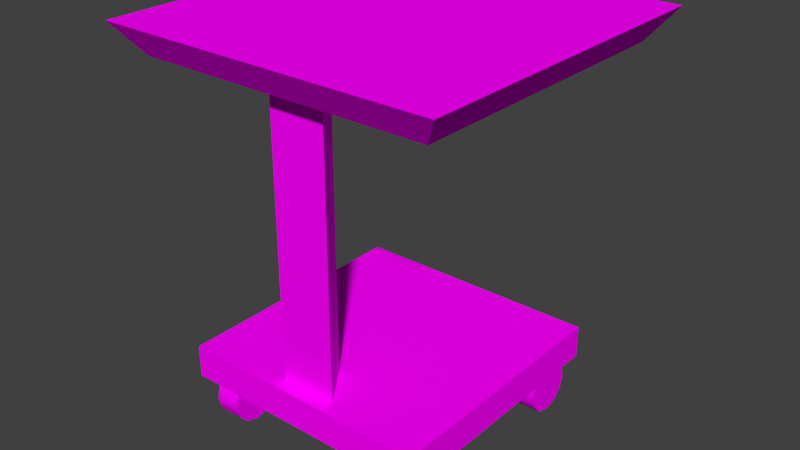 # Source: cart1.blend  (saved by Blender 2.76.0; exported with 4.5.12 LTS)
import bpy
from mathutils import Matrix  # noqa: F401  (used for matrix-valued properties, if any)

bpy.ops.wm.read_factory_settings(use_empty=True)
scene = bpy.context.scene
scene.name = 'Scene'

# ---- collections
col_collection_1 = bpy.data.collections.new('Collection 1'); scene.collection.children.link(col_collection_1)

# ---- images (referenced by path relative to the original .blend; pixels are not part of the script)
import os
ASSET_DIR = os.environ.get("B2B_ASSET_DIR", "")  # directory of the original .blend (textures are referenced by path, not embedded)
HERE = os.path.dirname(os.path.abspath(__file__))  # packed textures are extracted next to this script under _unpacked/

def load_image(name, relpath, width, height, colorspace="sRGB"):
    """Load a texture the original file referenced (path relative to the .blend, or extracted next to this script)."""
    p = next((c for c in (os.path.join(HERE, relpath), os.path.join(ASSET_DIR, relpath)) if relpath and os.path.exists(c)), "")
    if p:
        img = bpy.data.images.load(p, check_existing=True)
        img.name = name
    else:  # same state as the original file: an image datablock whose file is absent (Cycles renders it pink)
        img = bpy.data.images.new(name, width, height)
        img.source = "FILE"
        img.filepath = "//" + (relpath or name)
    img.colorspace_settings.name = colorspace
    return img
img_console3_7_bmp = load_image('console3_7.bmp', 'console3_7.bmp', 1024, 1024, 'sRGB')
img_console2_7_bmp = load_image('console2_7.bmp', 'console2_7.png', 1024, 1024, 'sRGB')
img_console1_3_bmp = load_image('console1_3.bmp', 'console1_3.bmp', 1024, 1024, 'sRGB')
img_console1_9_bmp = load_image('console1_9.bmp', 'console1_9.bmp', 1024, 1024, 'sRGB')

# ---- materials (node trees are filled in below, after node groups)
mat_console3_7 = bpy.data.materials.new('console3_7')
mat_console3_7.alpha_threshold = 0.0
mat_console3_7.roughness = 0.5
mat_console3_7.line_color = (0.0, 0.0, 0.0, 1.0)
mat_console2_7 = bpy.data.materials.new('console2_7')
mat_console2_7.alpha_threshold = 0.0
mat_console2_7.roughness = 0.5
mat_console1_3 = bpy.data.materials.new('console1_3')
mat_console1_3.alpha_threshold = 0.0
mat_console1_3.roughness = 0.5
mat_console1_9 = bpy.data.materials.new('console1_9')
mat_console1_9.alpha_threshold = 0.0
mat_console1_9.roughness = 0.5
mat_col1 = bpy.data.materials.new('col1')
mat_col1.alpha_threshold = 0.0
mat_col1.roughness = 0.5

# ---- material node trees
mat_console3_7.use_nodes = True; mat_console3_7.node_tree.nodes.clear()
_N = mat_console3_7.node_tree.nodes; _L = mat_console3_7.node_tree.links
n0 = _N.new('ShaderNodeOutputMaterial'); n0.name = 'Material Output'; n0.location = (300, 300)
n1 = _N.new('ShaderNodeBsdfDiffuse'); n1.name = 'Diffuse BSDF'; n1.location = (10, 300)
n2 = _N.new('ShaderNodeTexImage'); n2.name = 'Image Texture'; n2.location = (-180, 300)
n2.width = 140
n2.image = img_console3_7_bmp
_L.new(n1.outputs[0], n0.inputs[0])
_L.new(n2.outputs[0], n1.inputs[0])
n0.is_active_output = True
mat_console2_7.use_nodes = True; mat_console2_7.node_tree.nodes.clear()
_N = mat_console2_7.node_tree.nodes; _L = mat_console2_7.node_tree.links
n0 = _N.new('ShaderNodeOutputMaterial'); n0.name = 'Material Output'; n0.location = (300, 300)
n1 = _N.new('ShaderNodeBsdfDiffuse'); n1.name = 'Diffuse BSDF'; n1.location = (10, 300)
n2 = _N.new('ShaderNodeTexImage'); n2.name = 'Image Texture'; n2.location = (-180, 300)
n2.width = 140
n2.image = img_console2_7_bmp
_L.new(n1.outputs[0], n0.inputs[0])
_L.new(n2.outputs[0], n1.inputs[0])
n0.is_active_output = True
mat_console1_3.use_nodes = True; mat_console1_3.node_tree.nodes.clear()
_N = mat_console1_3.node_tree.nodes; _L = mat_console1_3.node_tree.links
n0 = _N.new('ShaderNodeOutputMaterial'); n0.name = 'Material Output'; n0.location = (300, 300)
n1 = _N.new('ShaderNodeBsdfDiffuse'); n1.name = 'Diffuse BSDF'; n1.location = (10, 300)
n2 = _N.new('ShaderNodeTexImage'); n2.name = 'Image Texture'; n2.location = (-180, 300)
n2.width = 140
n2.image = img_console1_3_bmp
_L.new(n1.outputs[0], n0.inputs[0])
_L.new(n2.outputs[0], n1.inputs[0])
n0.is_active_output = True
mat_console1_9.use_nodes = True; mat_console1_9.node_tree.nodes.clear()
_N = mat_console1_9.node_tree.nodes; _L = mat_console1_9.node_tree.links
n0 = _N.new('ShaderNodeOutputMaterial'); n0.name = 'Material Output'; n0.location = (300, 300)
n1 = _N.new('ShaderNodeBsdfDiffuse'); n1.name = 'Diffuse BSDF'; n1.location = (10, 300)
n2 = _N.new('ShaderNodeTexImage'); n2.name = 'Image Texture'; n2.location = (-180, 300)
n2.width = 140
n2.image = img_console1_9_bmp
_L.new(n1.outputs[0], n0.inputs[0])
_L.new(n2.outputs[0], n1.inputs[0])
n0.is_active_output = True
mat_col1.use_nodes = True; mat_col1.node_tree.nodes.clear()
_N = mat_col1.node_tree.nodes; _L = mat_col1.node_tree.links
n0 = _N.new('ShaderNodeOutputMaterial'); n0.name = 'Material Output'; n0.location = (300, 300)
n1 = _N.new('ShaderNodeBsdfDiffuse'); n1.name = 'Diffuse BSDF'; n1.location = (10, 300)
_L.new(n1.outputs[0], n0.inputs[0])
n0.is_active_output = True

# ---- world
world_world = bpy.data.worlds.new('World'); scene.world = world_world
world_world.color = (0.05088, 0.05088, 0.05088)
world_world.use_sun_shadow = False
world_world.sun_shadow_jitter_overblur = 0.0
world_world.cycles.sampling_method = 'NONE'
world_world.cycles.sample_map_resolution = 256

# ---- meshes
me_cube_001 = bpy.data.meshes.new('Cube.001')
me_cube_001.from_pydata([(0.4423, 0.4423, 0.1771), (0.4423, -0.4423, 0.1771), (-0.4423, -0.4423, 0.1771), (-0.4423, 0.4423, 0.1771), (0.4423, 0.4423, 0.2901), (0.4423, -0.4423, 0.2901), (-0.4423, -0.4423, 0.2901), (-0.4423, 0.4423, 0.2901), (-2.201e-08, -0.2518, 0.2869), (0.0998, -0.3908, 0.2869), (-0.0998, -0.3908, 0.2869), (-0.5092, 0.5533, 1.261), (-2.201e-08, -0.2518, 1.261), (0.0998, -0.3908, 1.261), (-0.0998, -0.3908, 1.261), (0.5092, 0.5533, 1.261), (0.5092, -0.4651, 1.261), (-0.5092, -0.4651, 1.261), (-0.5881, 0.6322, 1.369), (0.5881, 0.6322, 1.369), (0.5881, -0.544, 1.369), (-0.5881, -0.544, 1.369), (-0.3122, -0.4148, 0.08948), (-0.4016, -0.4148, 0.08948), (-0.3122, -0.4028, 0.04481), (-0.4016, -0.4028, 0.04481), (-0.3122, -0.3701, 0.01212), (-0.4016, -0.3701, 0.01212), (-0.3122, -0.3255, 0.0001527), (-0.4016, -0.3255, 0.0001527), (-0.3122, -0.2808, 0.01212), (-0.4016, -0.2808, 0.01212), (-0.3122, -0.2481, 0.04481), (-0.4016, -0.2481, 0.04481), (-0.3122, -0.2362, 0.08948), (-0.4016, -0.2362, 0.08948), (-0.3122, -0.2481, 0.1341), (-0.4016, -0.2481, 0.1341), (-0.3122, -0.2808, 0.1668), (-0.4016, -0.2808, 0.1668), (-0.3122, -0.3255, 0.1788), (-0.4016, -0.3255, 0.1788), (-0.3122, -0.3701, 0.1668), (-0.4016, -0.3701, 0.1668), (-0.3122, -0.4028, 0.1341), (-0.4016, -0.4028, 0.1341), (-0.3122, 0.2487, 0.08948), (-0.4016, 0.2487, 0.08948), (-0.3122, 0.2607, 0.04481), (-0.4016, 0.2607, 0.04481), (-0.3122, 0.2934, 0.01212), (-0.4016, 0.2934, 0.01212), (-0.3122, 0.3381, 0.0001527), (-0.4016, 0.3381, 0.0001527), (-0.3122, 0.3827, 0.01212), (-0.4016, 0.3827, 0.01212), (-0.3122, 0.4154, 0.04481), (-0.4016, 0.4154, 0.04481), (-0.3122, 0.4274, 0.08948), (-0.4016, 0.4274, 0.08948), (-0.3122, 0.4154, 0.1341), (-0.4016, 0.4154, 0.1341), (-0.3122, 0.3827, 0.1668), (-0.4016, 0.3827, 0.1668), (-0.3122, 0.3381, 0.1788), (-0.4016, 0.3381, 0.1788), (-0.3122, 0.2934, 0.1668), (-0.4016, 0.2934, 0.1668), (-0.3122, 0.2607, 0.1341), (-0.4016, 0.2607, 0.1341), (0.4039, -0.4148, 0.08948), (0.3146, -0.4148, 0.08948), (0.4039, -0.4028, 0.04481), (0.3146, -0.4028, 0.04481), (0.4039, -0.3701, 0.01212), (0.3146, -0.3701, 0.01212), (0.4039, -0.3255, 0.0001527), (0.3146, -0.3255, 0.0001527), (0.4039, -0.2808, 0.01212), (0.3146, -0.2808, 0.01212), (0.4039, -0.2481, 0.04481), (0.3146, -0.2481, 0.04481), (0.4039, -0.2362, 0.08948), (0.3146, -0.2362, 0.08948), (0.4039, -0.2481, 0.1341), (0.3146, -0.2481, 0.1341), (0.4039, -0.2808, 0.1668), (0.3146, -0.2808, 0.1668), (0.4039, -0.3255, 0.1788), (0.3146, -0.3255, 0.1788), (0.4039, -0.3701, 0.1668), (0.3146, -0.3701, 0.1668), (0.4039, -0.4028, 0.1341), (0.3146, -0.4028, 0.1341), (0.4039, 0.2487, 0.08948), (0.3146, 0.2487, 0.08948), (0.4039, 0.2607, 0.04481), (0.3146, 0.2607, 0.04481), (0.4039, 0.2934, 0.01212), (0.3146, 0.2934, 0.01212), (0.4039, 0.3381, 0.0001527), (0.3146, 0.3381, 0.0001527), (0.4039, 0.3827, 0.01212), (0.3146, 0.3827, 0.01212), (0.4039, 0.4154, 0.04481), (0.3146, 0.4154, 0.04481), (0.4039, 0.4274, 0.08948), (0.3146, 0.4274, 0.08948), (0.4039, 0.4154, 0.1341), (0.3146, 0.4154, 0.1341), (0.4039, 0.3827, 0.1668), (0.3146, 0.3827, 0.1668), (0.4039, 0.3381, 0.1788), (0.3146, 0.3381, 0.1788), (0.4039, 0.2934, 0.1668), (0.3146, 0.2934, 0.1668), (0.4039, 0.2607, 0.1341), (0.3146, 0.2607, 0.1341), (0.4423, 0.4423, 0.1771), (0.4423, 0.4423, 0.1771), (0.4423, 0.4423, 0.2901), (0.4423, 0.4423, 0.2901), (0.4423, -0.4423, 0.2901), (0.4423, -0.4423, 0.2901), (0.4423, -0.4423, 0.1771), (0.4423, -0.4423, 0.1771), (-0.4423, -0.4423, 0.2901), (-0.4423, -0.4423, 0.2901), (-0.4423, -0.4423, 0.1771), (-0.4423, -0.4423, 0.1771), (-0.4423, 0.4423, 0.2901), (-0.4423, 0.4423, 0.2901), (-0.4423, 0.4423, 0.1771), (-0.4423, 0.4423, 0.1771), (-2.201e-08, -0.2518, 0.2869), (-2.201e-08, -0.2518, 1.261), (0.0998, -0.3908, 1.261), (0.0998, -0.3908, 0.2869), (-0.0998, -0.3908, 1.261), (-0.0998, -0.3908, 0.2869), (-0.5092, 0.5533, 1.261), (-0.5092, 0.5533, 1.261), (-0.5092, -0.4651, 1.261), (-0.5092, -0.4651, 1.261), (-0.5881, 0.6322, 1.369), (-0.5881, 0.6322, 1.369), (-0.5881, -0.544, 1.369), (-0.5881, -0.544, 1.369), (0.5092, -0.4651, 1.261), (0.5092, -0.4651, 1.261), (0.5092, 0.5533, 1.261), (0.5092, 0.5533, 1.261), (0.5881, -0.544, 1.369), (0.5881, -0.544, 1.369), (0.5881, 0.6322, 1.369), (0.5881, 0.6322, 1.369), (-0.3122, -0.4148, 0.08948), (-0.3122, -0.4028, 0.04481), (-0.4016, -0.4028, 0.04481), (-0.4016, -0.4148, 0.08948), (-0.3122, -0.3701, 0.01212), (-0.4016, -0.3701, 0.01212), (-0.3122, -0.3255, 0.0001527), (-0.4016, -0.3255, 0.0001527), (-0.3122, -0.2808, 0.01212), (-0.4016, -0.2808, 0.01212), (-0.3122, -0.2481, 0.04481), (-0.4016, -0.2481, 0.04481), (-0.3122, -0.2362, 0.08948), (-0.4016, -0.2362, 0.08948), (-0.3122, -0.2481, 0.1341), (-0.4016, -0.2481, 0.1341), (-0.3122, -0.2808, 0.1668), (-0.4016, -0.2808, 0.1668), (-0.3122, -0.3255, 0.1788), (-0.4016, -0.3255, 0.1788), (-0.3122, -0.3701, 0.1668), (-0.4016, -0.3701, 0.1668), (-0.3122, -0.4028, 0.1341), (-0.4016, -0.4028, 0.1341), (-0.3122, 0.2487, 0.08948), (-0.3122, 0.2607, 0.04481), (-0.4016, 0.2607, 0.04481), (-0.4016, 0.2487, 0.08948), (-0.3122, 0.2934, 0.01212), (-0.4016, 0.2934, 0.01212), (-0.3122, 0.3381, 0.0001527), (-0.4016, 0.3381, 0.0001527), (-0.3122, 0.3827, 0.01212), (-0.4016, 0.3827, 0.01212), (-0.3122, 0.4154, 0.04481), (-0.4016, 0.4154, 0.04481), (-0.3122, 0.4274, 0.08948), (-0.4016, 0.4274, 0.08948), (-0.3122, 0.4154, 0.1341), (-0.4016, 0.4154, 0.1341), (-0.3122, 0.3827, 0.1668), (-0.4016, 0.3827, 0.1668), (-0.3122, 0.3381, 0.1788), (-0.4016, 0.3381, 0.1788), (-0.3122, 0.2934, 0.1668), (-0.4016, 0.2934, 0.1668), (-0.3122, 0.2607, 0.1341), (-0.4016, 0.2607, 0.1341), (0.4039, -0.4148, 0.08948), (0.4039, -0.4028, 0.04481), (0.3146, -0.4028, 0.04481), (0.3146, -0.4148, 0.08948), (0.4039, -0.3701, 0.01212), (0.3146, -0.3701, 0.01212), (0.4039, -0.3255, 0.0001527), (0.3146, -0.3255, 0.0001527), (0.4039, -0.2808, 0.01212), (0.3146, -0.2808, 0.01212), (0.4039, -0.2481, 0.04481), (0.3146, -0.2481, 0.04481), (0.4039, -0.2362, 0.08948), (0.3146, -0.2362, 0.08948), (0.4039, -0.2481, 0.1341), (0.3146, -0.2481, 0.1341), (0.4039, -0.2808, 0.1668), (0.3146, -0.2808, 0.1668), (0.4039, -0.3255, 0.1788), (0.3146, -0.3255, 0.1788), (0.4039, -0.3701, 0.1668), (0.3146, -0.3701, 0.1668), (0.4039, -0.4028, 0.1341), (0.3146, -0.4028, 0.1341), (0.4039, 0.2487, 0.08948), (0.4039, 0.2607, 0.04481), (0.3146, 0.2607, 0.04481), (0.3146, 0.2487, 0.08948), (0.4039, 0.2934, 0.01212), (0.3146, 0.2934, 0.01212), (0.4039, 0.3381, 0.0001527), (0.3146, 0.3381, 0.0001527), (0.4039, 0.3827, 0.01212), (0.3146, 0.3827, 0.01212), (0.4039, 0.4154, 0.04481), (0.3146, 0.4154, 0.04481), (0.4039, 0.4274, 0.08948), (0.3146, 0.4274, 0.08948), (0.4039, 0.4154, 0.1341), (0.3146, 0.4154, 0.1341), (0.4039, 0.3827, 0.1668), (0.3146, 0.3827, 0.1668), (0.4039, 0.3381, 0.1788), (0.3146, 0.3381, 0.1788), (0.4039, 0.2934, 0.1668), (0.3146, 0.2934, 0.1668), (0.4039, 0.2607, 0.1341), (0.3146, 0.2607, 0.1341)], [], [(122, 124, 118), (126, 128, 125), (130, 132, 129), (121, 119, 133), (1, 2, 3), (6, 5, 4), (136, 137, 134), (138, 139, 9), (146, 144, 140), (12, 8, 10), (148, 143, 141), (152, 147, 17), (145, 154, 151), (155, 153, 16), (18, 21, 20), (159, 158, 157), (158, 161, 160), (161, 163, 162), (163, 165, 164), (165, 167, 166), (167, 169, 168), (169, 171, 170), (171, 173, 172), (173, 175, 174), (175, 177, 176), (43, 31, 27), (45, 159, 156), (177, 45, 178), (28, 36, 44), (183, 182, 181), (182, 185, 184), (185, 187, 186), (187, 189, 188), (189, 191, 190), (191, 193, 192), (193, 195, 194), (195, 197, 196), (197, 199, 198), (199, 201, 200), (67, 55, 51), (69, 183, 180), (201, 69, 202), (56, 60, 68), (207, 206, 205), (206, 209, 208), (209, 211, 210), (211, 213, 212), (213, 215, 214), (215, 217, 216), (217, 219, 218), (219, 221, 220), (221, 223, 222), (223, 225, 224), (91, 83, 75), (93, 207, 204), (225, 93, 226), (76, 84, 92), (231, 230, 229), (230, 233, 232), (233, 235, 234), (235, 237, 236), (237, 239, 238), (239, 241, 240), (241, 243, 242), (243, 245, 244), (245, 247, 246), (247, 249, 248), (115, 103, 99), (117, 231, 228), (249, 117, 250), (104, 108, 116), (120, 122, 118), (123, 126, 125), (127, 130, 129), (131, 121, 133), (0, 1, 3), (7, 6, 4), (135, 136, 134), (13, 138, 9), (142, 146, 140), (14, 12, 10), (150, 148, 141), (149, 152, 17), (11, 145, 151), (15, 155, 16), (19, 18, 20), (156, 159, 157), (157, 158, 160), (160, 161, 162), (162, 163, 164), (164, 165, 166), (166, 167, 168), (168, 169, 170), (170, 171, 172), (172, 173, 174), (174, 175, 176), (27, 25, 23), (23, 179, 27), (43, 41, 35), (39, 37, 35), (35, 33, 31), (31, 29, 27), (27, 179, 43), (41, 39, 35), (35, 31, 43), (178, 45, 156), (176, 177, 178), (44, 22, 24), (24, 26, 44), (28, 30, 36), (32, 34, 36), (36, 38, 40), (40, 42, 44), (44, 26, 28), (30, 32, 36), (36, 40, 44), (180, 183, 181), (181, 182, 184), (184, 185, 186), (186, 187, 188), (188, 189, 190), (190, 191, 192), (192, 193, 194), (194, 195, 196), (196, 197, 198), (198, 199, 200), (51, 49, 47), (47, 203, 51), (67, 65, 63), (63, 61, 67), (59, 57, 55), (55, 53, 51), (51, 203, 67), (67, 61, 59), (59, 55, 67), (202, 69, 180), (200, 201, 202), (68, 46, 48), (48, 50, 52), (52, 54, 56), (56, 58, 60), (60, 62, 64), (64, 66, 68), (68, 48, 52), (52, 56, 68), (60, 64, 68), (204, 207, 205), (205, 206, 208), (208, 209, 210), (210, 211, 212), (212, 213, 214), (214, 215, 216), (216, 217, 218), (218, 219, 220), (220, 221, 222), (222, 223, 224), (75, 73, 71), (71, 227, 75), (91, 89, 83), (87, 85, 83), (83, 81, 75), (79, 77, 75), (75, 227, 91), (89, 87, 83), (81, 79, 75), (226, 93, 204), (224, 225, 226), (92, 70, 72), (72, 74, 92), (76, 78, 80), (80, 82, 84), (84, 86, 88), (88, 90, 92), (92, 74, 76), (76, 80, 84), (84, 88, 92), (228, 231, 229), (229, 230, 232), (232, 233, 234), (234, 235, 236), (236, 237, 238), (238, 239, 240), (240, 241, 242), (242, 243, 244), (244, 245, 246), (246, 247, 248), (99, 97, 95), (95, 251, 99), (115, 113, 111), (111, 109, 115), (107, 105, 103), (103, 101, 99), (99, 251, 115), (115, 109, 107), (107, 103, 115), (250, 117, 228), (248, 249, 250), (116, 94, 96), (96, 98, 100), (100, 102, 104), (104, 106, 108), (108, 110, 112), (112, 114, 116), (116, 96, 100), (100, 104, 116), (108, 112, 116)])
me_cube_001.polygons.foreach_set('use_smooth', [True] * 206)
me_cube_001.polygons.foreach_set('material_index', [1, 1, 1, 1, 1, 1, 2, 2, 1, 2, 2, 1, 1, 1, 0, 1, 1, 1, 1, 1, 1, 1, 1, 1, 1, 1, 1, 1, 1, 1, 1, 1, 1, 1, 1, 1, 1, 1, 1, 1, 1, 1, 1, 1, 1, 1, 1, 1, 1, 1, 1, 1, 1, 1, 1, 1, 1, 1, 1, 1, 1, 1, 1, 1, 1, 1, 1, 1, 1, 1, 1, 1, 1, 1, 1, 1, 1, 2, 2, 1, 2, 2, 1, 1, 1, 0, 1, 1, 1, 1, 1, 1, 1, 1, 1, 1, 1, 1, 1, 1, 1, 1, 1, 1, 1, 1, 1, 1, 1, 1, 1, 1, 1, 1, 1, 1, 1, 1, 1, 1, 1, 1, 1, 1, 1, 1, 1, 1, 1, 1, 1, 1, 1, 1, 1, 1, 1, 1, 1, 1, 1, 1, 1, 1, 1, 1, 1, 1, 1, 1, 1, 1, 1, 1, 1, 1, 1, 1, 1, 1, 1, 1, 1, 1, 1, 1, 1, 1, 1, 1, 1, 1, 1, 1, 1, 1, 1, 1, 1, 1, 1, 1, 1, 1, 1, 1, 1, 1, 1, 1, 1, 1, 1, 1, 1, 1, 1, 1, 1, 1, 1, 1, 1, 1, 1, 1])
_uv = me_cube_001.uv_layers.new(name='UVMap')
_uv.uv.foreach_set('vector', [0.1311, 0.5604, 0.08719, 0.5604, 0.08719, 0.2728, 0.131, 0.5604, 0.08727, 0.5604, 0.08727, 0.2727, 0.1311, 0.2728, 0.08719, 0.2728, 0.08719, 0.5604, 0.131, 0.2727, 0.08727, 0.2727, 0.08727, 0.5604, 0.2075, 0.3347, 0.7847, 0.3347, 0.7847, 0.2981, 0.3185, 0.5185, 0.1854, 0.5185, 0.1854, 0.3357, 0.01229, 0.679, 0.4922, 0.679, 0.4922, 0.8291, 0.01229, 0.9792, 0.4922, 0.9792, 0.4922, 0.679, 0.9516, 0.1056, 0.9516, 0.2728, 0.9404, 0.2616, 0.01229, 0.8291, 0.4922, 0.8291, 0.4922, 0.9792, 0.07736, 0.01145, 0.4203, 0.01145, 0.4203, 0.4191, 0.7844, 0.1056, 0.9516, 0.1056, 0.9404, 0.1168, 0.9516, 0.2728, 0.7844, 0.2728, 0.7956, 0.2616, 0.7844, 0.2728, 0.7844, 0.1056, 0.7956, 0.1168, 0.9979, 0.3369, 0.9979, 0.994, 0.5051, 0.994, 0.1838, 0.7809, 0.1838, 0.7734, 0.1687, 0.7734, 0.1447, 0.7679, 0.1447, 0.7624, 0.1296, 0.7624, 0.1447, 0.7624, 0.1447, 0.7548, 0.1296, 0.7548, 0.1447, 0.7548, 0.1447, 0.7473, 0.1296, 0.7473, 0.1447, 0.7473, 0.1447, 0.7418, 0.1296, 0.7418, 0.1838, 0.7734, 0.1838, 0.7809, 0.1687, 0.7809, 0.1838, 0.7809, 0.1838, 0.7884, 0.1687, 0.7884, 0.1838, 0.7884, 0.1838, 0.7939, 0.1687, 0.7939, 0.1447, 0.7473, 0.1447, 0.7548, 0.1296, 0.7548, 0.1447, 0.7548, 0.1447, 0.7624, 0.1296, 0.7624, 0.4694, 0.337, 0.4452, 0.2781, 0.4694, 0.2781, 0.1838, 0.7884, 0.1838, 0.7809, 0.1687, 0.7809, 0.1447, 0.7624, 0.1447, 0.7679, 0.1296, 0.7679, 0.4573, 0.2736, 0.4363, 0.3246, 0.4783, 0.3246, 0.1838, 0.7809, 0.1838, 0.7734, 0.1687, 0.7734, 0.1838, 0.7622, 0.1838, 0.7567, 0.1687, 0.7567, 0.1838, 0.7567, 0.1838, 0.7492, 0.1687, 0.7492, 0.1838, 0.7492, 0.1838, 0.7416, 0.1687, 0.7416, 0.1838, 0.7416, 0.1838, 0.7361, 0.1687, 0.7361, 0.1838, 0.7734, 0.1838, 0.7809, 0.1687, 0.7809, 0.1838, 0.7809, 0.1838, 0.7884, 0.1687, 0.7884, 0.1838, 0.7884, 0.1838, 0.7939, 0.1687, 0.7939, 0.1838, 0.7416, 0.1838, 0.7492, 0.1687, 0.7492, 0.1838, 0.7492, 0.1838, 0.7567, 0.1687, 0.7567, 0.4699, 0.3369, 0.4457, 0.278, 0.4699, 0.278, 0.1838, 0.7884, 0.1838, 0.7809, 0.1687, 0.7809, 0.1838, 0.7567, 0.1838, 0.7622, 0.1687, 0.7622, 0.4368, 0.2904, 0.4368, 0.3244, 0.4788, 0.3244, 0.1433, 0.825, 0.1433, 0.8175, 0.1283, 0.8175, 0.1824, 0.8399, 0.1824, 0.8344, 0.1674, 0.8344, 0.1824, 0.8344, 0.1824, 0.8269, 0.1674, 0.8269, 0.1824, 0.8269, 0.1824, 0.8193, 0.1674, 0.8193, 0.1824, 0.8193, 0.1824, 0.8138, 0.1674, 0.8138, 0.1433, 0.8175, 0.1433, 0.825, 0.1283, 0.825, 0.1433, 0.825, 0.1433, 0.8325, 0.1283, 0.8325, 0.1433, 0.8325, 0.1433, 0.838, 0.1283, 0.838, 0.1824, 0.8193, 0.1824, 0.8269, 0.1674, 0.8269, 0.1824, 0.8269, 0.1824, 0.8344, 0.1674, 0.8344, 0.4694, 0.337, 0.4331, 0.3076, 0.4694, 0.2781, 0.1433, 0.8325, 0.1433, 0.825, 0.1283, 0.825, 0.1824, 0.8344, 0.1824, 0.8399, 0.1674, 0.8399, 0.4573, 0.2736, 0.4363, 0.3246, 0.4783, 0.3246, 0.1433, 0.825, 0.1433, 0.8175, 0.1283, 0.8175, 0.1433, 0.8063, 0.1433, 0.8008, 0.1283, 0.8008, 0.1433, 0.8008, 0.1433, 0.7933, 0.1283, 0.7933, 0.1433, 0.7933, 0.1433, 0.7857, 0.1283, 0.7857, 0.1433, 0.7857, 0.1433, 0.7802, 0.1283, 0.7802, 0.1433, 0.8175, 0.1433, 0.825, 0.1283, 0.825, 0.1433, 0.825, 0.1433, 0.8325, 0.1283, 0.8325, 0.1433, 0.8325, 0.1433, 0.838, 0.1283, 0.838, 0.1433, 0.7857, 0.1433, 0.7933, 0.1283, 0.7933, 0.1433, 0.7933, 0.1433, 0.8008, 0.1283, 0.8008, 0.4699, 0.3369, 0.4457, 0.278, 0.4699, 0.278, 0.1433, 0.8325, 0.1433, 0.825, 0.1283, 0.825, 0.1433, 0.8008, 0.1433, 0.8063, 0.1283, 0.8063, 0.4368, 0.2904, 0.4368, 0.3244, 0.4788, 0.3244, 0.1311, 0.2728, 0.1311, 0.5604, 0.08719, 0.2728, 0.131, 0.2727, 0.131, 0.5604, 0.08727, 0.2727, 0.1311, 0.5604, 0.1311, 0.2728, 0.08719, 0.5604, 0.131, 0.5604, 0.131, 0.2727, 0.08727, 0.5604, 0.08719, 0.2728, 0.08719, 0.5604, 0.08719, 0.2728, 0.3185, 0.3357, 0.3185, 0.5185, 0.1854, 0.3357, 0.01229, 0.8291, 0.01229, 0.679, 0.4922, 0.8291, 0.01229, 0.679, 0.01229, 0.9792, 0.4922, 0.679, 0.9404, 0.1168, 0.9516, 0.1056, 0.9404, 0.2616, 0.01229, 0.9792, 0.01229, 0.8291, 0.4922, 0.9792, 0.07736, 0.4191, 0.07736, 0.01145, 0.4203, 0.4191, 0.7956, 0.1168, 0.7844, 0.1056, 0.9404, 0.1168, 0.9404, 0.2616, 0.9516, 0.2728, 0.7956, 0.2616, 0.7956, 0.2616, 0.7844, 0.2728, 0.7956, 0.1168, 0.5051, 0.3369, 0.9979, 0.3369, 0.5051, 0.994, 0.1687, 0.7809, 0.1838, 0.7809, 0.1687, 0.7734, 0.1296, 0.7679, 0.1447, 0.7679, 0.1296, 0.7624, 0.1296, 0.7624, 0.1447, 0.7624, 0.1296, 0.7548, 0.1296, 0.7548, 0.1447, 0.7548, 0.1296, 0.7473, 0.1296, 0.7473, 0.1447, 0.7473, 0.1296, 0.7418, 0.1687, 0.7734, 0.1838, 0.7734, 0.1687, 0.7809, 0.1687, 0.7809, 0.1838, 0.7809, 0.1687, 0.7884, 0.1687, 0.7884, 0.1838, 0.7884, 0.1687, 0.7939, 0.1296, 0.7473, 0.1447, 0.7473, 0.1296, 0.7548, 0.1296, 0.7548, 0.1447, 0.7548, 0.1296, 0.7624, 0.4694, 0.2781, 0.4783, 0.2906, 0.4815, 0.3076, 0.4815, 0.3076, 0.4783, 0.3246, 0.4694, 0.2781, 0.4694, 0.337, 0.4573, 0.3416, 0.4331, 0.3076, 0.4452, 0.337, 0.4363, 0.3246, 0.4331, 0.3076, 0.4331, 0.3076, 0.4363, 0.2906, 0.4452, 0.2781, 0.4452, 0.2781, 0.4573, 0.2736, 0.4694, 0.2781, 0.4694, 0.2781, 0.4783, 0.3246, 0.4694, 0.337, 0.4573, 0.3416, 0.4452, 0.337, 0.4331, 0.3076, 0.4331, 0.3076, 0.4452, 0.2781, 0.4694, 0.337, 0.1687, 0.7884, 0.1838, 0.7884, 0.1687, 0.7809, 0.1296, 0.7624, 0.1447, 0.7624, 0.1296, 0.7679, 0.4783, 0.3246, 0.4815, 0.3076, 0.4783, 0.2906, 0.4783, 0.2906, 0.4694, 0.2781, 0.4783, 0.3246, 0.4573, 0.2736, 0.4452, 0.2781, 0.4363, 0.3246, 0.4363, 0.2906, 0.4331, 0.3076, 0.4363, 0.3246, 0.4363, 0.3246, 0.4452, 0.337, 0.4573, 0.3416, 0.4573, 0.3416, 0.4694, 0.337, 0.4783, 0.3246, 0.4783, 0.3246, 0.4694, 0.2781, 0.4573, 0.2736, 0.4452, 0.2781, 0.4363, 0.2906, 0.4363, 0.3246, 0.4363, 0.3246, 0.4573, 0.3416, 0.4783, 0.3246, 0.1687, 0.7809, 0.1838, 0.7809, 0.1687, 0.7734, 0.1687, 0.7622, 0.1838, 0.7622, 0.1687, 0.7567, 0.1687, 0.7567, 0.1838, 0.7567, 0.1687, 0.7492, 0.1687, 0.7492, 0.1838, 0.7492, 0.1687, 0.7416, 0.1687, 0.7416, 0.1838, 0.7416, 0.1687, 0.7361, 0.1687, 0.7734, 0.1838, 0.7734, 0.1687, 0.7809, 0.1687, 0.7809, 0.1838, 0.7809, 0.1687, 0.7884, 0.1687, 0.7884, 0.1838, 0.7884, 0.1687, 0.7939, 0.1687, 0.7416, 0.1838, 0.7416, 0.1687, 0.7492, 0.1687, 0.7492, 0.1838, 0.7492, 0.1687, 0.7567, 0.4699, 0.278, 0.4788, 0.2904, 0.482, 0.3074, 0.482, 0.3074, 0.4788, 0.3244, 0.4699, 0.278, 0.4699, 0.3369, 0.4578, 0.3415, 0.4457, 0.3369, 0.4457, 0.3369, 0.4368, 0.3244, 0.4699, 0.3369, 0.4336, 0.3074, 0.4368, 0.2904, 0.4457, 0.278, 0.4457, 0.278, 0.4578, 0.2734, 0.4699, 0.278, 0.4699, 0.278, 0.4788, 0.3244, 0.4699, 0.3369, 0.4699, 0.3369, 0.4368, 0.3244, 0.4336, 0.3074, 0.4336, 0.3074, 0.4457, 0.278, 0.4699, 0.3369, 0.1687, 0.7884, 0.1838, 0.7884, 0.1687, 0.7809, 0.1687, 0.7567, 0.1838, 0.7567, 0.1687, 0.7622, 0.4788, 0.3244, 0.482, 0.3074, 0.4788, 0.2904, 0.4788, 0.2904, 0.4699, 0.278, 0.4578, 0.2734, 0.4578, 0.2734, 0.4457, 0.278, 0.4368, 0.2904, 0.4368, 0.2904, 0.4336, 0.3074, 0.4368, 0.3244, 0.4368, 0.3244, 0.4457, 0.3369, 0.4578, 0.3415, 0.4578, 0.3415, 0.4699, 0.3369, 0.4788, 0.3244, 0.4788, 0.3244, 0.4788, 0.2904, 0.4578, 0.2734, 0.4578, 0.2734, 0.4368, 0.2904, 0.4788, 0.3244, 0.4368, 0.3244, 0.4578, 0.3415, 0.4788, 0.3244, 0.1283, 0.825, 0.1433, 0.825, 0.1283, 0.8175, 0.1674, 0.8399, 0.1824, 0.8399, 0.1674, 0.8344, 0.1674, 0.8344, 0.1824, 0.8344, 0.1674, 0.8269, 0.1674, 0.8269, 0.1824, 0.8269, 0.1674, 0.8193, 0.1674, 0.8193, 0.1824, 0.8193, 0.1674, 0.8138, 0.1283, 0.8175, 0.1433, 0.8175, 0.1283, 0.825, 0.1283, 0.825, 0.1433, 0.825, 0.1283, 0.8325, 0.1283, 0.8325, 0.1433, 0.8325, 0.1283, 0.838, 0.1674, 0.8193, 0.1824, 0.8193, 0.1674, 0.8269, 0.1674, 0.8269, 0.1824, 0.8269, 0.1674, 0.8344, 0.4694, 0.2781, 0.4783, 0.2906, 0.4815, 0.3076, 0.4815, 0.3076, 0.4783, 0.3246, 0.4694, 0.2781, 0.4694, 0.337, 0.4573, 0.3416, 0.4331, 0.3076, 0.4452, 0.337, 0.4363, 0.3246, 0.4331, 0.3076, 0.4331, 0.3076, 0.4363, 0.2906, 0.4694, 0.2781, 0.4452, 0.2781, 0.4573, 0.2736, 0.4694, 0.2781, 0.4694, 0.2781, 0.4783, 0.3246, 0.4694, 0.337, 0.4573, 0.3416, 0.4452, 0.337, 0.4331, 0.3076, 0.4363, 0.2906, 0.4452, 0.2781, 0.4694, 0.2781, 0.1283, 0.8325, 0.1433, 0.8325, 0.1283, 0.825, 0.1674, 0.8344, 0.1824, 0.8344, 0.1674, 0.8399, 0.4783, 0.3246, 0.4815, 0.3076, 0.4783, 0.2906, 0.4783, 0.2906, 0.4694, 0.2781, 0.4783, 0.3246, 0.4573, 0.2736, 0.4452, 0.2781, 0.4363, 0.2906, 0.4363, 0.2906, 0.4331, 0.3076, 0.4363, 0.3246, 0.4363, 0.3246, 0.4452, 0.337, 0.4573, 0.3416, 0.4573, 0.3416, 0.4694, 0.337, 0.4783, 0.3246, 0.4783, 0.3246, 0.4694, 0.2781, 0.4573, 0.2736, 0.4573, 0.2736, 0.4363, 0.2906, 0.4363, 0.3246, 0.4363, 0.3246, 0.4573, 0.3416, 0.4783, 0.3246, 0.1283, 0.825, 0.1433, 0.825, 0.1283, 0.8175, 0.1283, 0.8063, 0.1433, 0.8063, 0.1283, 0.8008, 0.1283, 0.8008, 0.1433, 0.8008, 0.1283, 0.7933, 0.1283, 0.7933, 0.1433, 0.7933, 0.1283, 0.7857, 0.1283, 0.7857, 0.1433, 0.7857, 0.1283, 0.7802, 0.1283, 0.8175, 0.1433, 0.8175, 0.1283, 0.825, 0.1283, 0.825, 0.1433, 0.825, 0.1283, 0.8325, 0.1283, 0.8325, 0.1433, 0.8325, 0.1283, 0.838, 0.1283, 0.7857, 0.1433, 0.7857, 0.1283, 0.7933, 0.1283, 0.7933, 0.1433, 0.7933, 0.1283, 0.8008, 0.4699, 0.278, 0.4788, 0.2904, 0.482, 0.3074, 0.482, 0.3074, 0.4788, 0.3244, 0.4699, 0.278, 0.4699, 0.3369, 0.4578, 0.3415, 0.4457, 0.3369, 0.4457, 0.3369, 0.4368, 0.3244, 0.4699, 0.3369, 0.4336, 0.3074, 0.4368, 0.2904, 0.4457, 0.278, 0.4457, 0.278, 0.4578, 0.2734, 0.4699, 0.278, 0.4699, 0.278, 0.4788, 0.3244, 0.4699, 0.3369, 0.4699, 0.3369, 0.4368, 0.3244, 0.4336, 0.3074, 0.4336, 0.3074, 0.4457, 0.278, 0.4699, 0.3369, 0.1283, 0.8325, 0.1433, 0.8325, 0.1283, 0.825, 0.1283, 0.8008, 0.1433, 0.8008, 0.1283, 0.8063, 0.4788, 0.3244, 0.482, 0.3074, 0.4788, 0.2904, 0.4788, 0.2904, 0.4699, 0.278, 0.4578, 0.2734, 0.4578, 0.2734, 0.4457, 0.278, 0.4368, 0.2904, 0.4368, 0.2904, 0.4336, 0.3074, 0.4368, 0.3244, 0.4368, 0.3244, 0.4457, 0.3369, 0.4578, 0.3415, 0.4578, 0.3415, 0.4699, 0.3369, 0.4788, 0.3244, 0.4788, 0.3244, 0.4788, 0.2904, 0.4578, 0.2734, 0.4578, 0.2734, 0.4368, 0.2904, 0.4788, 0.3244, 0.4368, 0.3244, 0.4578, 0.3415, 0.4788, 0.3244])
me_cube_001.materials.append(mat_console3_7)
me_cube_001.materials.append(mat_console2_7)
me_cube_001.materials.append(mat_console1_3)
me_cube_001.materials.append(mat_console1_9)
me_cube_001.materials.append(mat_col1)
me_cube_001.use_remesh_preserve_volume = False
me_cube_001.use_remesh_preserve_attributes = False
me_cube_001.use_mirror_vertex_groups = False
me_cube_001.update()

# ---- objects
ob_cube = bpy.data.objects.new('Cube', me_cube_001)

# ---- transforms, parenting, visibility, modifiers, constraints
ob_cube.location = (0.0, 0.0, 0.0)
ob_cube.lineart.crease_threshold = 0.0

# ---- collection membership
col_collection_1.objects.link(ob_cube)

# ---- scene / render settings (as saved in the file)
scene.frame_start = 1; scene.frame_end = 2; scene.frame_set(1)
scene.render.engine = 'CYCLES'
scene.render.resolution_percentage = 50
scene.render.dither_intensity = 0.0
scene.cycles.use_denoising = False
scene.cycles.samples = 10
scene.cycles.sampling_pattern = 'TABULATED_SOBOL'
scene.cycles.light_sampling_threshold = 0.0
scene.cycles.use_adaptive_sampling = False
scene.cycles.use_light_tree = False
scene.cycles.blur_glossy = 0.0
scene.cycles.pixel_filter_type = 'GAUSSIAN'
scene.cycles.sample_clamp_indirect = 0.0
scene.view_settings.view_transform = 'Standard'
bpy.context.view_layer.update()

# ---- added for rendering (the .blend has no active camera and no usable light): camera, sun
cam_auto = bpy.data.cameras.new('AutoCamera')
cam_auto.lens = 50.0
cam_auto.sensor_width = 36.0
cam_auto.clip_end = 1000.0
ob_auto_camera = bpy.data.objects.new('AutoCamera', cam_auto)
scene.collection.objects.link(ob_auto_camera)
ob_auto_camera.location = (1.99326, -2.34781, 2.27937)
ob_auto_camera.rotation_euler = (1.09748, -7.21219e-08, 0.694738)
scene.camera = ob_auto_camera
light_auto_sun = bpy.data.lights.new('AutoSun', 'SUN')
light_auto_sun.energy = 3.0
light_auto_sun.angle = 0.0523599
ob_auto_sun = bpy.data.objects.new('AutoSun', light_auto_sun)
scene.collection.objects.link(ob_auto_sun)
ob_auto_sun.rotation_euler = (0.872665, 0.174533, 0.523599)
bpy.context.view_layer.update()
